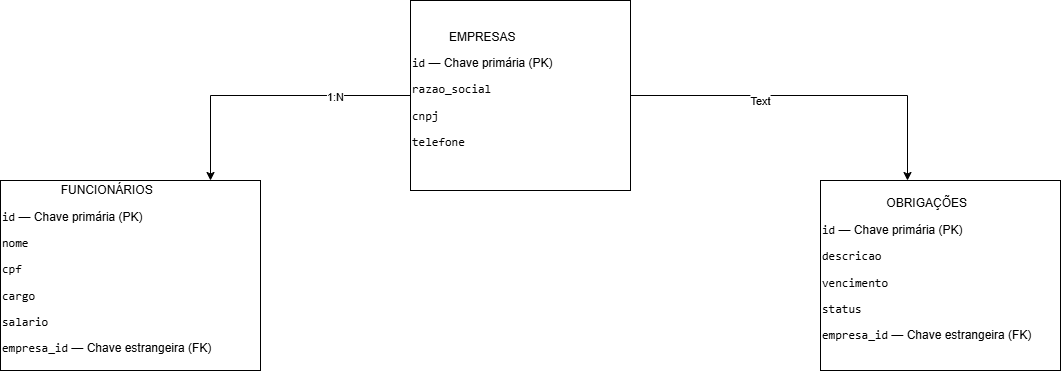

The diagram above was exported from draw.io. Its source (the exported page's mxGraphModel, read from the mxfile embedded in the PNG):
<mxGraphModel dx="1246" dy="625" grid="1" gridSize="10" guides="1" tooltips="1" connect="1" arrows="1" fold="1" page="1" pageScale="1" pageWidth="827" pageHeight="1169" math="0" shadow="0">
  <root>
    <mxCell id="0" />
    <mxCell id="1" parent="0" />
    <mxCell id="5vJCNUPSa_r0OtTmt0GA-4" edge="1" parent="1" source="5vJCNUPSa_r0OtTmt0GA-1" style="edgeStyle=orthogonalEdgeStyle;rounded=0;orthogonalLoop=1;jettySize=auto;html=1;defaultLabelBackgroundColor=page;" target="5vJCNUPSa_r0OtTmt0GA-3">
      <mxGeometry relative="1" as="geometry">
        <Array as="points">
          <mxPoint x="250" y="115" />
        </Array>
      </mxGeometry>
    </mxCell>
    <mxCell id="5vJCNUPSa_r0OtTmt0GA-6" connectable="0" parent="5vJCNUPSa_r0OtTmt0GA-4" style="edgeLabel;html=1;align=center;verticalAlign=middle;resizable=0;points=[];inheritText=1;defaultLabelBackgroundColor=page;" value="1:N" vertex="1">
      <mxGeometry relative="1" x="-0.4687" y="1" as="geometry">
        <mxPoint as="offset" />
      </mxGeometry>
    </mxCell>
    <mxCell id="5vJCNUPSa_r0OtTmt0GA-5" edge="1" parent="1" source="5vJCNUPSa_r0OtTmt0GA-1" style="edgeStyle=orthogonalEdgeStyle;rounded=0;orthogonalLoop=1;jettySize=auto;html=1;defaultLabelBackgroundColor=page;" target="5vJCNUPSa_r0OtTmt0GA-2">
      <mxGeometry relative="1" as="geometry">
        <Array as="points">
          <mxPoint x="947" y="115" />
          <mxPoint x="947" y="270" />
          <mxPoint x="940" y="270" />
        </Array>
      </mxGeometry>
    </mxCell>
    <mxCell id="5vJCNUPSa_r0OtTmt0GA-7" connectable="0" parent="5vJCNUPSa_r0OtTmt0GA-5" style="edgeLabel;html=1;align=center;verticalAlign=middle;resizable=0;points=[];inheritText=1;defaultLabelBackgroundColor=page;" value="Text" vertex="1">
      <mxGeometry relative="1" x="-0.2877" y="-5" as="geometry">
        <mxPoint as="offset" />
      </mxGeometry>
    </mxCell>
    <mxCell id="5vJCNUPSa_r0OtTmt0GA-1" parent="1" style="rounded=0;whiteSpace=wrap;html=1;align=left;" value="&lt;div style=&quot;text-align: center;&quot;&gt;&lt;span style=&quot;background-color: transparent; color: light-dark(#000000, var(--ge-light-color, #ffffff));&quot;&gt;EMPRESAS&lt;/span&gt;&lt;/div&gt;&lt;div&gt;&lt;p&gt;&lt;code&gt;id&lt;/code&gt; — Chave primária (PK)&lt;/p&gt;&lt;p&gt;&lt;code&gt;razao_social&lt;/code&gt;&lt;/p&gt;&lt;p&gt;&lt;code&gt;cnpj&lt;/code&gt;&lt;/p&gt;&lt;p&gt;&lt;code&gt;telefone&lt;/code&gt;&lt;/p&gt;&lt;/div&gt;" vertex="1">
      <mxGeometry height="190" width="220" x="450" y="20" as="geometry" />
    </mxCell>
    <mxCell id="5vJCNUPSa_r0OtTmt0GA-2" parent="1" style="rounded=0;whiteSpace=wrap;html=1;align=left;" value="&lt;div style=&quot;text-align: center;&quot;&gt;&lt;span style=&quot;background-color: transparent; color: light-dark(#000000, var(--ge-light-color, #ffffff));&quot;&gt;OBRIGAÇÕES&lt;/span&gt;&lt;/div&gt;&lt;div&gt;&lt;p&gt;&lt;code&gt;id&lt;/code&gt; — Chave primária (PK)&lt;/p&gt;&lt;p&gt;&lt;code&gt;descricao&lt;/code&gt;&lt;/p&gt;&lt;p&gt;&lt;code&gt;vencimento&lt;/code&gt;&lt;/p&gt;&lt;p&gt;&lt;code&gt;status&lt;/code&gt;&lt;/p&gt;&lt;p&gt;&lt;code&gt;empresa_id&lt;/code&gt; — Chave estrangeira (FK)&lt;/p&gt;&lt;/div&gt;" vertex="1">
      <mxGeometry height="190" width="240" x="860" y="200" as="geometry" />
    </mxCell>
    <mxCell id="5vJCNUPSa_r0OtTmt0GA-3" parent="1" style="rounded=0;whiteSpace=wrap;html=1;align=left;" value="&lt;div style=&quot;text-align: center;&quot;&gt;&lt;span style=&quot;background-color: transparent; color: light-dark(#000000, var(--ge-light-color, #ffffff));&quot;&gt;FUNCIONÁRIOS&lt;/span&gt;&lt;/div&gt;&lt;div&gt;&lt;p&gt;&lt;code&gt;id&lt;/code&gt; — Chave primária (PK)&lt;/p&gt;&lt;p&gt;&lt;code&gt;nome&lt;/code&gt;&lt;/p&gt;&lt;p&gt;&lt;code&gt;cpf&lt;/code&gt;&lt;/p&gt;&lt;p&gt;&lt;code&gt;cargo&lt;/code&gt;&lt;/p&gt;&lt;p&gt;&lt;code&gt;salario&lt;/code&gt;&lt;/p&gt;&lt;p&gt;&lt;code&gt;empresa_id&lt;/code&gt; — Chave estrangeira (FK)&lt;/p&gt;&lt;/div&gt;" vertex="1">
      <mxGeometry height="190" width="260" x="40" y="200" as="geometry" />
    </mxCell>
  </root>
</mxGraphModel>